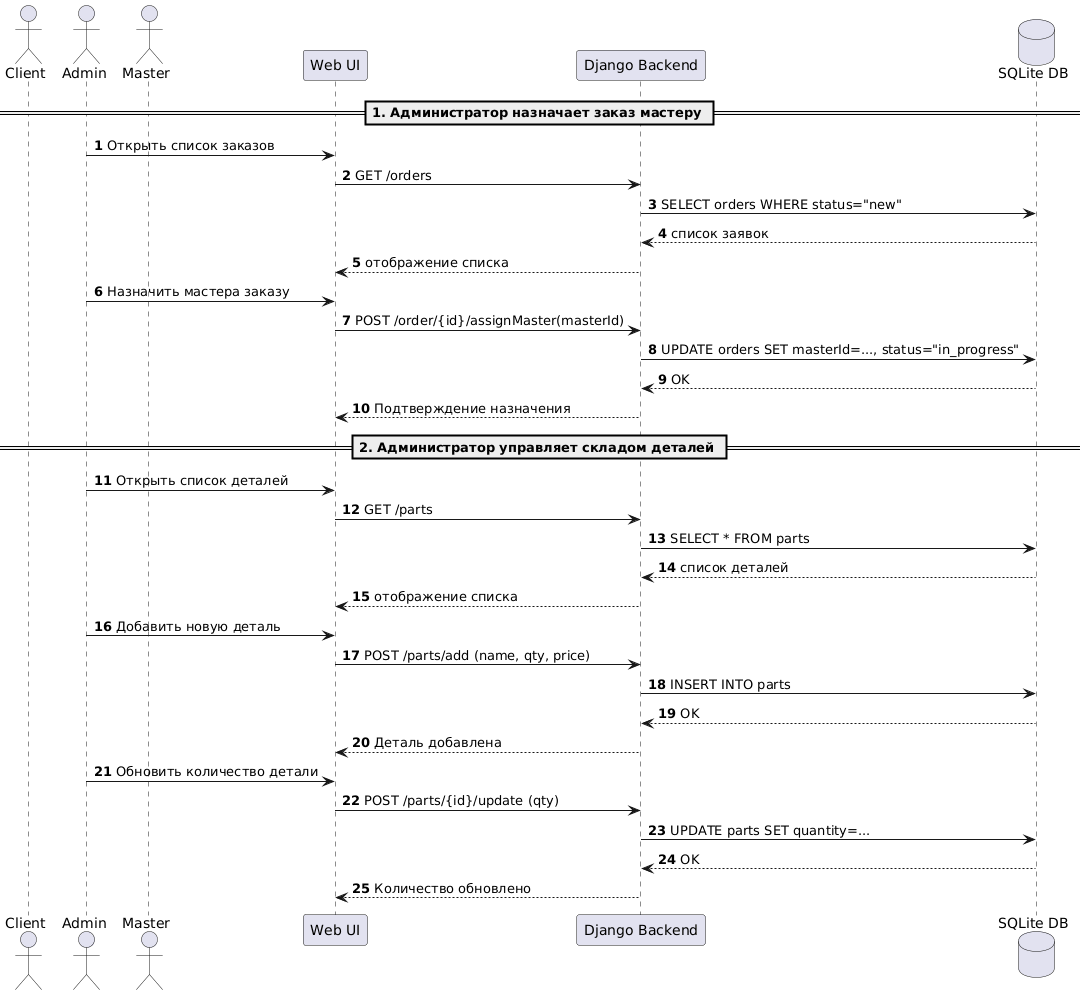

The diagram above was rendered by PlantUML. Its source (embedded in the PNG):
@startuml
autonumber

actor Client as C
actor Admin as A
actor Master as M

participant "Web UI" as UI
participant "Django Backend" as BE
database "SQLite DB" as DB


== 1. Администратор назначает заказ мастеру ==
A -> UI : Открыть список заказов
UI -> BE : GET /orders
BE -> DB : SELECT orders WHERE status="new"
DB --> BE : список заявок
BE --> UI : отображение списка

A -> UI : Назначить мастера заказу
UI -> BE : POST /order/{id}/assignMaster(masterId)
BE -> DB : UPDATE orders SET masterId=..., status="in_progress"
DB --> BE : OK
BE --> UI : Подтверждение назначения

== 2. Администратор управляет складом деталей ==

A -> UI : Открыть список деталей
UI -> BE : GET /parts
BE -> DB : SELECT * FROM parts
DB --> BE : список деталей
BE --> UI : отображение списка

A -> UI : Добавить новую деталь
UI -> BE : POST /parts/add (name, qty, price)
BE -> DB : INSERT INTO parts
DB --> BE : OK
BE --> UI : Деталь добавлена

A -> UI : Обновить количество детали
UI -> BE : POST /parts/{id}/update (qty)
BE -> DB : UPDATE parts SET quantity=...
DB --> BE : OK
BE --> UI : Количество обновлено
@enduml